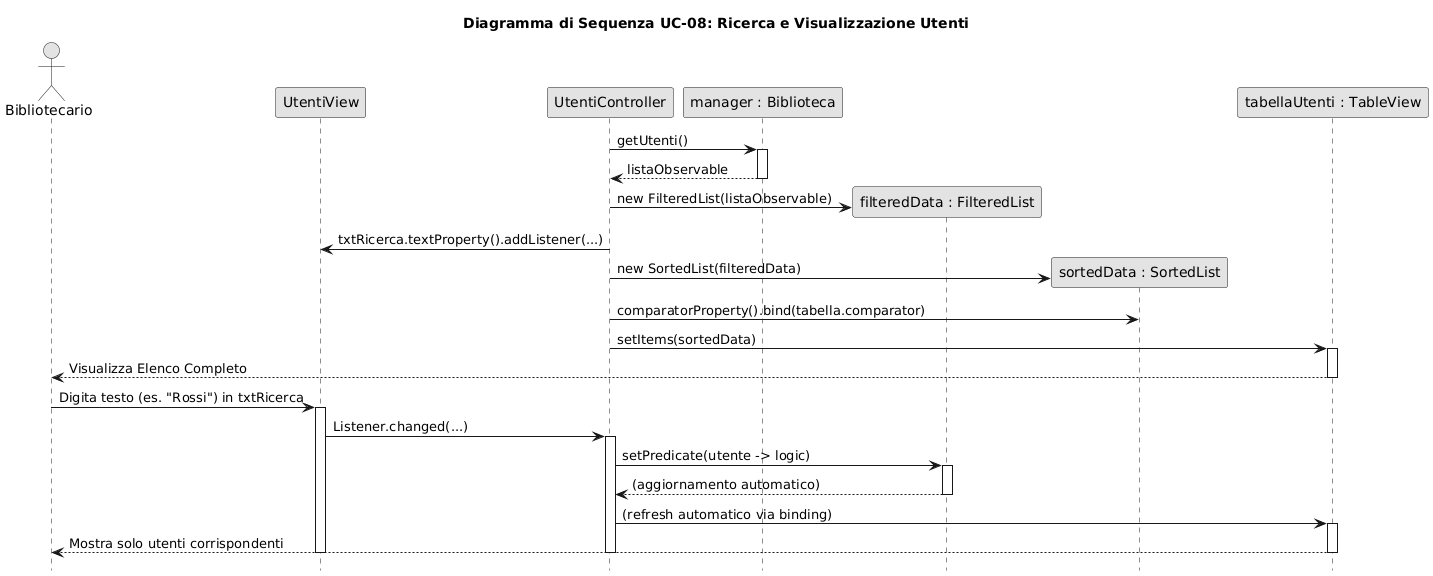

The diagram above was rendered by PlantUML. Its source (embedded in the PNG):
@startuml
' Configurazione stile
skinparam monochrome true
skinparam shadowing false
hide footbox

' Attori e Partecipanti
actor "Bibliotecario" as User
participant "UtentiView" as View
participant "UtentiController" as Controller
participant "manager : Biblioteca" as Model
participant "filteredData : FilteredList" as Filter
participant "sortedData : SortedList" as Sorter
participant "tabellaUtenti : TableView" as Table

' Titolo
title Diagramma di Sequenza UC-08: Ricerca e Visualizzazione Utenti

Controller -> Model : getUtenti()
activate Model
Model --> Controller : listaObservable
deactivate Model

create Filter
Controller -> Filter : new FilteredList(listaObservable)

' Setup Listener
Controller -> View : txtRicerca.textProperty().addListener(...)

' Setup Ordinamento
create Sorter
Controller -> Sorter : new SortedList(filteredData)
Controller -> Sorter : comparatorProperty().bind(tabella.comparator)

Controller -> Table : setItems(sortedData)
activate Table
Table --> User : Visualizza Elenco Completo
deactivate Table

' Fase 2: Ricerca Dinamica
User -> View : Digita testo (es. "Rossi") in txtRicerca
activate View
View -> Controller : Listener.changed(...)
activate Controller

    Controller -> Filter : setPredicate(utente -> logic)
    activate Filter
    
    
    Filter --> Controller : (aggiornamento automatico)
    deactivate Filter

    Controller -> Table : (refresh automatico via binding)
    activate Table
    Table --> User : Mostra solo utenti corrispondenti
    deactivate Table

deactivate Controller
deactivate View
@enduml